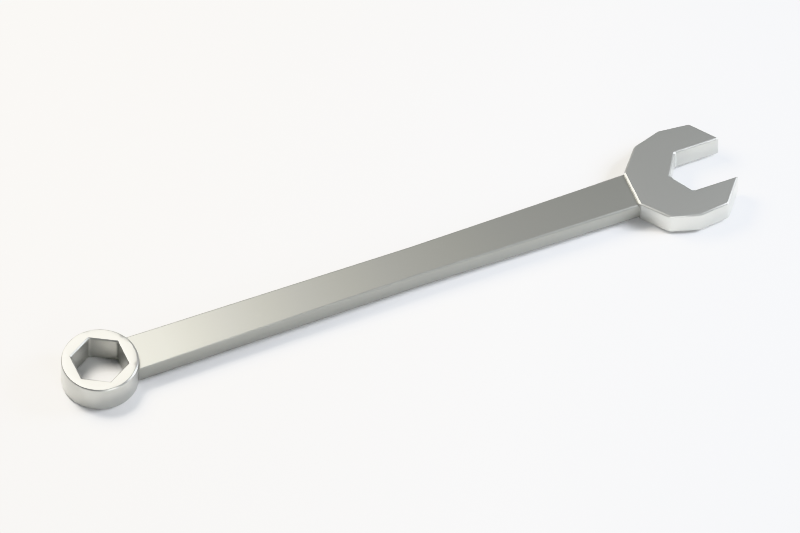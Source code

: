 # Source: working.blend  (saved by Blender 5.2.45; exported with 4.5.12 LTS)
import bpy
from mathutils import Matrix  # noqa: F401  (used for matrix-valued properties, if any)

bpy.ops.wm.read_factory_settings(use_empty=True)
scene = bpy.context.scene
scene.name = 'Scene'

# ---- materials (node trees are filled in below, after node groups)
mat_bright_steel = bpy.data.materials.new('bright steel')
mat_bright_steel.use_backface_culling = True
mat_bright_steel.diffuse_color = (0.4745, 0.4784, 0.4549, 1.0)
mat_ground_steel = bpy.data.materials.new('ground steel')
mat_ground_steel.use_backface_culling = True
mat_ground_steel.diffuse_color = (0.3059, 0.3098, 0.2902, 1.0)
mat_warm_grey_paper = bpy.data.materials.new('Warm grey paper')
mat_warm_grey_paper.diffuse_color = (0.57, 0.56, 0.53, 1.0)

# ---- material node trees
mat_bright_steel.use_nodes = True; mat_bright_steel.node_tree.nodes.clear()
_N = mat_bright_steel.node_tree.nodes; _L = mat_bright_steel.node_tree.links
n0 = _N.new('ShaderNodeBsdfPrincipled'); n0.name = 'Principled BSDF'; n0.location = (10, 300)
n0.inputs[0].default_value = (0.4745, 0.4784, 0.4549, 1.0)
n0.inputs[1].default_value = 0.78
n0.inputs[2].default_value = 0.33
n0.inputs[10].default_value = 0.005
n1 = _N.new('ShaderNodeOutputMaterial'); n1.name = 'Material Output'; n1.location = (300, 300)
_L.new(n0.outputs[0], n1.inputs[0])
n1.is_active_output = True
mat_ground_steel.use_nodes = True; mat_ground_steel.node_tree.nodes.clear()
_N = mat_ground_steel.node_tree.nodes; _L = mat_ground_steel.node_tree.links
n0 = _N.new('ShaderNodeBsdfPrincipled'); n0.name = 'Principled BSDF'; n0.location = (10, 300)
n0.inputs[0].default_value = (0.3059, 0.3098, 0.2902, 1.0)
n0.inputs[1].default_value = 0.8
n0.inputs[2].default_value = 0.43
n0.inputs[10].default_value = 0.005
n1 = _N.new('ShaderNodeOutputMaterial'); n1.name = 'Material Output'; n1.location = (300, 300)
_L.new(n0.outputs[0], n1.inputs[0])
n1.is_active_output = True
mat_warm_grey_paper.use_nodes = True; mat_warm_grey_paper.node_tree.nodes.clear()
_N = mat_warm_grey_paper.node_tree.nodes; _L = mat_warm_grey_paper.node_tree.links
n0 = _N.new('ShaderNodeBsdfPrincipled'); n0.name = 'Principled BSDF'; n0.location = (-200, 100)
n0.inputs[10].default_value = 0.005
n1 = _N.new('ShaderNodeOutputMaterial'); n1.name = 'Material Output'; n1.location = (200, 100)
_L.new(n0.outputs[0], n1.inputs[0])
n1.is_active_output = True

# ---- world
world_soft_studio_ambient = bpy.data.worlds.new('Soft studio ambient'); scene.world = world_soft_studio_ambient
world_soft_studio_ambient.use_nodes = True; world_soft_studio_ambient.node_tree.nodes.clear()
_N = world_soft_studio_ambient.node_tree.nodes; _L = world_soft_studio_ambient.node_tree.links
n0 = _N.new('ShaderNodeBackground'); n0.name = 'Background'; n0.location = (-200, 100)
n0.inputs[0].default_value = (0.79, 0.85, 0.94, 1.0)
n0.inputs[1].default_value = 0.32
n1 = _N.new('ShaderNodeOutputWorld'); n1.name = 'World Output'; n1.location = (200, 100)
_L.new(n0.outputs[0], n1.inputs[0])
n1.is_active_output = True

# ---- cameras
cam_camera = bpy.data.cameras.new('Camera')
cam_camera.type = 'ORTHO'
cam_camera.clip_start = 0.001
cam_camera.ortho_scale = 0.1603

# ---- lights
light_area = bpy.data.lights.new('Area', 'AREA')
light_area.color = (1.0, 0.96, 0.9)
light_area.energy = 1.8
light_area.shape = 'DISK'
light_area.size = 0.15
light_area.size_y = 1.0
light_area_001 = bpy.data.lights.new('Area.001', 'AREA')
light_area_001.color = (0.91, 0.94, 1.0)
light_area_001.energy = 1.0
light_area_001.shape = 'DISK'
light_area_001.size = 0.1
light_area_001.size_y = 1.0
light_area_002 = bpy.data.lights.new('Area.002', 'AREA')
light_area_002.energy = 0.5
light_area_002.shape = 'DISK'
light_area_002.size = 0.12
light_area_002.size_y = 1.0

# ---- meshes
me_ring_end = bpy.data.meshes.new('Ring end')
me_ring_end.from_pydata([(-0.006068, 0.00287, -0.00325), (-0.006527, 0.003489, -0.00325), (-0.00498, 0.001782, -0.00325), (-0.004361, 0.001323, -0.00325), (-0.005551, 0.002299, -0.00325), (-0.006923, 0.00415, -0.00325), (-0.007252, 0.004846, -0.00325), (-0.007512, 0.005571, -0.00325), (-0.007699, 0.006319, -0.00325), (-0.007812, 0.007081, -0.00325), (-0.0037, 0.0009269, -0.00325), (-0.003004, 0.0005975, -0.00325), (-0.002279, 0.000338, -0.00325), (-0.002887, 0.00285, -0.00325), (-0.001531, 0.0001508, -0.00325), (-0.0007694, 3.78e-05, -0.00325), (-0.006068, 0.00287, 0.00325), (-0.006527, 0.003489, 0.00325), (-0.00498, 0.001782, 0.00325), (-0.004361, 0.001323, 0.00325), (-0.005551, 0.002299, 0.00325), (-0.006923, 0.00415, 0.00325), (-0.007252, 0.004846, 0.00325), (-0.007512, 0.005571, 0.00325), (-0.007699, 0.006319, 0.00325), (-0.007812, 0.007081, 0.00325), (-0.0037, 0.0009269, 0.00325), (-0.003004, 0.0005975, 0.00325), (-0.002279, 0.000338, 0.00325), (-0.002887, 0.00285, 0.00325), (-0.001531, 0.0001508, 0.00325), (-0.0007694, 3.78e-05, 0.00325), (-0.00785, 0.00785, -0.00325), (-0.007812, 0.008619, -0.00325), (-0.007699, 0.009381, -0.00325), (-0.007512, 0.01013, -0.00325), (-0.007252, 0.01085, -0.00325), (-0.006923, 0.01155, -0.00325), (-0.005774, 0.00785, -0.00325), (-0.006527, 0.01221, -0.00325), (-0.006068, 0.01283, -0.00325), (-0.005551, 0.0134, -0.00325), (-0.00498, 0.01392, -0.00325), (-0.004361, 0.01438, -0.00325), (-0.002887, 0.01285, -0.00325), (-0.0037, 0.01477, -0.00325), (-0.003004, 0.0151, -0.00325), (-0.002279, 0.01536, -0.00325), (-0.001531, 0.01555, -0.00325), (-0.0007694, 0.01566, -0.00325), (-0.00785, 0.00785, 0.00325), (-0.007812, 0.008619, 0.00325), (-0.007699, 0.009381, 0.00325), (-0.007512, 0.01013, 0.00325), (-0.007252, 0.01085, 0.00325), (-0.006923, 0.01155, 0.00325), (-0.005774, 0.00785, 0.00325), (-0.006527, 0.01221, 0.00325), (-0.006068, 0.01283, 0.00325), (-0.005551, 0.0134, 0.00325), (-0.00498, 0.01392, 0.00325), (-0.004361, 0.01438, 0.00325), (-0.002887, 0.01285, 0.00325), (-0.0037, 0.01477, 0.00325), (-0.003004, 0.0151, 0.00325), (-0.002279, 0.01536, 0.00325), (-0.001531, 0.01555, 0.00325), (-0.0007694, 0.01566, 0.00325), (0.0, 0.0, -0.00325), (0.0007694, 3.78e-05, -0.00325), (0.001531, 0.0001508, -0.00325), (0.002279, 0.000338, -0.00325), (0.003004, 0.0005975, -0.00325), (0.0037, 0.0009269, -0.00325), (0.002887, 0.00285, -0.00325), (0.004361, 0.001323, -0.00325), (0.00498, 0.001782, -0.00325), (0.005551, 0.002299, -0.00325), (0.006068, 0.00287, -0.00325), (0.006527, 0.003489, -0.00325), (0.006923, 0.00415, -0.00325), (0.007252, 0.004846, -0.00325), (0.007512, 0.005571, -0.00325), (0.007699, 0.006319, -0.00325), (0.007812, 0.007081, -0.00325), (0.0, 0.0, 0.00325), (0.0007694, 3.78e-05, 0.00325), (0.001531, 0.0001508, 0.00325), (0.002279, 0.000338, 0.00325), (0.003004, 0.0005975, 0.00325), (0.0037, 0.0009269, 0.00325), (0.002887, 0.00285, 0.00325), (0.004361, 0.001323, 0.00325), (0.00498, 0.001782, 0.00325), (0.005551, 0.002299, 0.00325), (0.006068, 0.00287, 0.00325), (0.006527, 0.003489, 0.00325), (0.006923, 0.00415, 0.00325), (0.007252, 0.004846, 0.00325), (0.007512, 0.005571, 0.00325), (0.007699, 0.006319, 0.00325), (0.007812, 0.007081, 0.00325), (0.0, 0.0157, -0.00325), (0.0007694, 0.01566, -0.00325), (0.001531, 0.01555, -0.00325), (0.002887, 0.01285, -0.00325), (0.002279, 0.01536, -0.00325), (0.003004, 0.0151, -0.00325), (0.0037, 0.01477, -0.00325), (0.005774, 0.00785, -0.00325), (0.00785, 0.00785, -0.00325), (0.007812, 0.008619, -0.00325), (0.007699, 0.009381, -0.00325), (0.007512, 0.01013, -0.00325), (0.007252, 0.01085, -0.00325), (0.006923, 0.01155, -0.00325), (0.005551, 0.0134, -0.00325), (0.004361, 0.01438, -0.00325), (0.00498, 0.01392, -0.00325), (0.006527, 0.01221, -0.00325), (0.006068, 0.01283, -0.00325), (0.0, 0.0157, 0.00325), (0.0007694, 0.01566, 0.00325), (0.001531, 0.01555, 0.00325), (0.002887, 0.01285, 0.00325), (0.002279, 0.01536, 0.00325), (0.003004, 0.0151, 0.00325), (0.0037, 0.01477, 0.00325), (0.005774, 0.00785, 0.00325), (0.00785, 0.00785, 0.00325), (0.007812, 0.008619, 0.00325), (0.007699, 0.009381, 0.00325), (0.007512, 0.01013, 0.00325), (0.007252, 0.01085, 0.00325), (0.006923, 0.01155, 0.00325), (0.005551, 0.0134, 0.00325), (0.004361, 0.01438, 0.00325), (0.00498, 0.01392, 0.00325), (0.006527, 0.01221, 0.00325), (0.006068, 0.01283, 0.00325)], [], [(1, 13, 0), (4, 13, 2), (0, 13, 4), (2, 13, 3), (16, 0, 4), (17, 1, 0), (18, 2, 3), (19, 3, 10), (20, 4, 2), (5, 38, 1), (6, 38, 5), (8, 38, 7), (9, 38, 8), (32, 38, 9), (7, 38, 6), (1, 38, 13), (22, 6, 5), (23, 7, 6), (21, 5, 1), (24, 8, 7), (25, 9, 8), (50, 32, 9), (3, 13, 10), (10, 13, 11), (11, 13, 12), (12, 13, 14), (15, 13, 68), (14, 13, 15), (26, 10, 11), (27, 11, 12), (28, 12, 14), (30, 14, 15), (31, 15, 68), (29, 13, 38), (17, 21, 1), (16, 17, 0), (18, 20, 2), (19, 18, 3), (20, 16, 4), (17, 16, 29), (20, 18, 29), (16, 20, 29), (18, 19, 29), (21, 22, 5), (23, 24, 7), (22, 23, 6), (24, 25, 8), (25, 50, 9), (56, 29, 38), (21, 17, 56), (22, 21, 56), (24, 23, 56), (25, 24, 56), (50, 25, 56), (23, 22, 56), (17, 29, 56), (27, 26, 11), (26, 19, 10), (28, 27, 12), (30, 28, 14), (31, 30, 15), (85, 31, 68), (29, 91, 13), (19, 26, 29), (26, 27, 29), (27, 28, 29), (28, 30, 29), (31, 85, 29), (30, 31, 29), (33, 38, 32), (34, 38, 33), (35, 38, 34), (36, 38, 35), (37, 38, 36), (37, 44, 38), (51, 33, 32), (52, 34, 33), (53, 35, 34), (54, 36, 35), (55, 37, 36), (56, 38, 44), (39, 44, 37), (40, 44, 39), (41, 44, 40), (42, 44, 41), (43, 44, 42), (57, 39, 37), (58, 40, 39), (59, 41, 40), (60, 42, 41), (61, 43, 42), (45, 44, 43), (46, 44, 45), (47, 44, 46), (48, 44, 47), (49, 44, 48), (49, 105, 44), (63, 45, 43), (64, 46, 45), (65, 47, 46), (62, 44, 105), (66, 48, 47), (67, 49, 48), (121, 102, 49), (50, 51, 32), (51, 52, 33), (52, 53, 34), (53, 54, 35), (54, 55, 36), (55, 57, 37), (51, 50, 56), (52, 51, 56), (53, 52, 56), (54, 53, 56), (55, 54, 56), (55, 56, 62), (57, 58, 39), (58, 59, 40), (59, 60, 41), (60, 61, 42), (61, 63, 43), (57, 55, 62), (58, 57, 62), (59, 58, 62), (60, 59, 62), (61, 60, 62), (62, 56, 44), (63, 64, 45), (64, 65, 46), (65, 66, 47), (66, 67, 48), (67, 121, 49), (63, 61, 62), (64, 63, 62), (65, 64, 62), (66, 65, 62), (67, 66, 62), (67, 62, 124), (68, 13, 74), (68, 74, 69), (69, 74, 70), (70, 74, 71), (71, 74, 72), (72, 74, 73), (73, 74, 75), (85, 68, 69), (86, 69, 70), (87, 70, 71), (91, 74, 13), (88, 71, 72), (89, 72, 73), (90, 73, 75), (75, 74, 76), (76, 74, 77), (77, 74, 78), (78, 74, 79), (79, 74, 80), (92, 75, 76), (93, 76, 77), (94, 77, 78), (95, 78, 79), (96, 79, 80), (80, 74, 109), (80, 109, 81), (81, 109, 82), (82, 109, 83), (83, 109, 84), (84, 109, 110), (128, 109, 74), (97, 80, 81), (98, 81, 82), (99, 82, 83), (100, 83, 84), (101, 84, 110), (86, 85, 69), (87, 86, 70), (88, 87, 71), (89, 88, 72), (90, 89, 73), (85, 91, 29), (85, 86, 91), (86, 87, 91), (87, 88, 91), (88, 89, 91), (89, 90, 91), (90, 92, 91), (91, 128, 74), (92, 90, 75), (93, 92, 76), (94, 93, 77), (95, 94, 78), (96, 95, 79), (92, 93, 91), (93, 94, 91), (94, 95, 91), (95, 96, 91), (96, 97, 91), (97, 96, 80), (98, 97, 81), (99, 98, 82), (100, 99, 83), (101, 100, 84), (129, 101, 110), (97, 128, 91), (97, 98, 128), (98, 99, 128), (99, 100, 128), (100, 101, 128), (101, 129, 128), (124, 105, 109), (102, 105, 49), (105, 103, 104), (102, 103, 105), (105, 104, 106), (105, 106, 107), (105, 107, 108), (105, 108, 117), (122, 103, 102), (123, 104, 103), (125, 106, 104), (126, 107, 106), (127, 108, 107), (105, 115, 109), (109, 114, 113), (109, 111, 110), (109, 112, 111), (109, 113, 112), (109, 115, 114), (129, 110, 111), (130, 111, 112), (131, 112, 113), (134, 115, 119), (132, 113, 114), (133, 114, 115), (105, 117, 118), (105, 116, 120), (105, 118, 116), (105, 120, 119), (105, 119, 115), (135, 116, 118), (136, 117, 108), (137, 118, 117), (138, 119, 120), (139, 120, 116), (124, 62, 105), (121, 122, 102), (122, 123, 103), (123, 125, 104), (125, 126, 106), (127, 136, 108), (126, 127, 107), (121, 67, 124), (124, 123, 122), (121, 124, 122), (124, 125, 123), (124, 126, 125), (124, 127, 126), (124, 136, 127), (128, 124, 109), (130, 129, 111), (131, 130, 112), (133, 132, 114), (132, 131, 113), (134, 133, 115), (124, 128, 134), (128, 132, 133), (128, 129, 130), (128, 130, 131), (128, 131, 132), (128, 133, 134), (135, 139, 116), (136, 137, 117), (137, 135, 118), (139, 138, 120), (138, 134, 119), (124, 137, 136), (124, 139, 135), (124, 135, 137), (124, 138, 139), (124, 134, 138)])
me_ring_end.materials.append(mat_bright_steel)
me_ring_end.update()
me_shank = bpy.data.meshes.new('Shank')
me_shank.from_pydata([(-0.00425, 0.01429, -0.00204), (-0.00425, 0.01429, 0.00204), (-0.00374, 0.07632, -0.00204), (-0.00425, 0.1245, -0.00204), (-0.00374, 0.07632, 0.00204), (-0.00425, 0.1245, 0.00204), (0.00425, 0.01429, -0.00204), (0.00425, 0.01429, 0.00204), (0.00374, 0.07632, -0.00204), (0.00425, 0.1245, -0.00204), (0.00374, 0.07632, 0.00204), (0.00425, 0.1245, 0.00204)], [], [(4, 2, 0), (2, 6, 0), (1, 0, 6), (1, 4, 0), (4, 1, 7), (5, 3, 2), (8, 2, 3), (4, 5, 2), (10, 5, 4), (5, 11, 3), (2, 8, 6), (7, 6, 8), (7, 1, 6), (4, 7, 10), (10, 7, 8), (8, 3, 9), (11, 9, 3), (10, 8, 9), (10, 11, 5), (11, 10, 9)])
me_shank.materials.append(mat_ground_steel)
me_shank.update()
me_open_jaw = bpy.data.meshes.new('Open jaw')
me_open_jaw.from_pydata([(-0.009618, 0.1272, -0.00255), (-0.01145, 0.1331, -0.00255), (-0.00425, 0.1228, -0.00255), (-0.009618, 0.1272, 0.00255), (-0.01145, 0.1331, 0.00255), (-0.00425, 0.1228, 0.00255), (-0.01076, 0.1396, -0.00255), (-0.005, 0.1342, -0.00255), (-0.005, 0.144, -0.00255), (-0.01076, 0.1396, 0.00255), (-0.005, 0.1342, 0.00255), (-0.005, 0.144, 0.00255), (0.00425, 0.1228, -0.00255), (0.0, 0.1312, -0.00255), (0.009618, 0.1272, -0.00255), (0.01145, 0.1331, -0.00255), (0.00425, 0.1228, 0.00255), (0.0, 0.1312, 0.00255), (0.009618, 0.1272, 0.00255), (0.01145, 0.1331, 0.00255), (0.005, 0.1342, -0.00255), (0.005, 0.144, -0.00255), (0.01076, 0.1396, -0.00255), (0.005, 0.1342, 0.00255), (0.005, 0.144, 0.00255), (0.01076, 0.1396, 0.00255)], [], [(3, 0, 2), (7, 0, 1), (4, 1, 0), (13, 2, 0), (5, 2, 12), (13, 0, 7), (17, 13, 7), (5, 3, 2), (3, 4, 0), (10, 4, 3), (17, 3, 5), (10, 17, 7), (17, 10, 3), (7, 1, 6), (9, 6, 1), (7, 6, 8), (11, 8, 6), (10, 7, 8), (4, 9, 1), (10, 9, 4), (9, 11, 6), (10, 11, 9), (11, 10, 8), (13, 12, 2), (14, 12, 13), (14, 13, 20), (23, 20, 13), (16, 12, 14), (14, 20, 15), (18, 14, 15), (16, 5, 12), (17, 5, 16), (18, 17, 16), (17, 23, 13), (18, 23, 17), (18, 16, 14), (19, 18, 15), (18, 19, 23), (24, 21, 20), (15, 20, 22), (19, 15, 22), (22, 20, 21), (25, 22, 21), (23, 24, 20), (25, 19, 22), (19, 25, 23), (24, 25, 21), (25, 24, 23)])
me_open_jaw.materials.append(mat_bright_steel)
me_open_jaw.update()
me_plane = bpy.data.meshes.new('Plane')
me_plane.from_pydata([(-2.0, -2.0, 0.0), (2.0, -2.0, 0.0), (-2.0, 2.0, 0.0), (2.0, 2.0, 0.0)], [], [(0, 1, 3, 2)])
_uv = me_plane.uv_layers.new(name='UVMap')
_uv.uv.foreach_set('vector', [0.0, 0.0, 1.0, 0.0, 1.0, 1.0, 0.0, 1.0])
me_plane.materials.append(mat_warm_grey_paper)
me_plane.update()

# ---- objects
ob_ring_end = bpy.data.objects.new('Ring end', me_ring_end)
ob_shank = bpy.data.objects.new('Shank', me_shank)
ob_open_jaw = bpy.data.objects.new('Open jaw', me_open_jaw)
ob_studio_floor = bpy.data.objects.new('Studio floor', me_plane)
ob_large_key = bpy.data.objects.new('Large key', light_area)
ob_grip_highlight = bpy.data.objects.new('Grip highlight', light_area_001)
ob_front_fill = bpy.data.objects.new('Front fill', light_area_002)
ob_camera = bpy.data.objects.new('Camera', cam_camera)

# ---- transforms, parenting, visibility, modifiers, constraints
ob_ring_end.location = (0.0, 0.0, 0.0)
ob_ring_end.rotation_mode = 'QUATERNION'
ob_ring_end.rotation_quaternion = (1.0, 0.0, 0.0, 0.0)
_m = ob_ring_end.modifiers.new('Edge highlight', 'BEVEL')
_m.width = 0.00045
_m.width_pct = 0.00045
_m.segments = 3
_m = ob_ring_end.modifiers.new('Face normals', 'WEIGHTED_NORMAL')
ob_shank.location = (0.0, 0.0, 0.0)
ob_shank.rotation_mode = 'QUATERNION'
ob_shank.rotation_quaternion = (1.0, 0.0, 0.0, 0.0)
_m = ob_shank.modifiers.new('Edge highlight', 'BEVEL')
_m.width = 0.00045
_m.width_pct = 0.00045
_m.segments = 3
_m = ob_shank.modifiers.new('Face normals', 'WEIGHTED_NORMAL')
ob_open_jaw.location = (0.0, 0.0, 0.0)
ob_open_jaw.rotation_mode = 'QUATERNION'
ob_open_jaw.rotation_quaternion = (1.0, 0.0, 0.0, 0.0)
_m = ob_open_jaw.modifiers.new('Edge highlight', 'BEVEL')
_m.width = 0.00045
_m.width_pct = 0.00045
_m.segments = 3
_m = ob_open_jaw.modifiers.new('Face normals', 'WEIGHTED_NORMAL')
ob_studio_floor.location = (0.0, 0.072, -0.0034)
ob_large_key.location = (-0.12, -0.018, 0.2)
ob_large_key.rotation_euler = (0.6435, 1.686e-08, -0.9273)
ob_grip_highlight.location = (0.05, 0.242, 0.12)
ob_grip_highlight.rotation_euler = (0.9755, -2.42e-08, 2.856)
ob_front_fill.location = (0.2, 0.042, 0.12)
ob_front_fill.rotation_euler = (1.035, 1.336e-07, 1.422)
ob_camera.location = (0.1875, -0.003399, 0.2734)
ob_camera.rotation_euler = (0.6401, -3.96e-08, 1.185)

# ---- collection membership
scene.collection.objects.link(ob_ring_end)
scene.collection.objects.link(ob_shank)
scene.collection.objects.link(ob_open_jaw)
scene.collection.objects.link(ob_studio_floor)
scene.collection.objects.link(ob_large_key)
scene.collection.objects.link(ob_grip_highlight)
scene.collection.objects.link(ob_front_fill)
scene.collection.objects.link(ob_camera)

# ---- scene / render settings (as saved in the file)
scene.camera = ob_camera
scene.frame_start = 1; scene.frame_end = 250; scene.frame_set(1)
scene.render.engine = 'CYCLES'
scene.render.resolution_x = 1080
scene.render.resolution_y = 720
scene.render.bake_bias = 0.0
scene.render.bake_samples = 0
scene.render.compositor_device = 'GPU'
scene.cycles.samples = 20
scene.eevee.use_volume_custom_range = False
scene.eevee.fast_gi_thickness_near = 0.1
scene.eevee.fast_gi_thickness_far = 0.0
scene.eevee.ray_tracing_options.screen_trace_thickness = 0.1
scene.view_settings.view_transform = 'Khronos PBR Neutral'
scene.view_settings.exposure = -0.85
bpy.context.view_layer.update()
